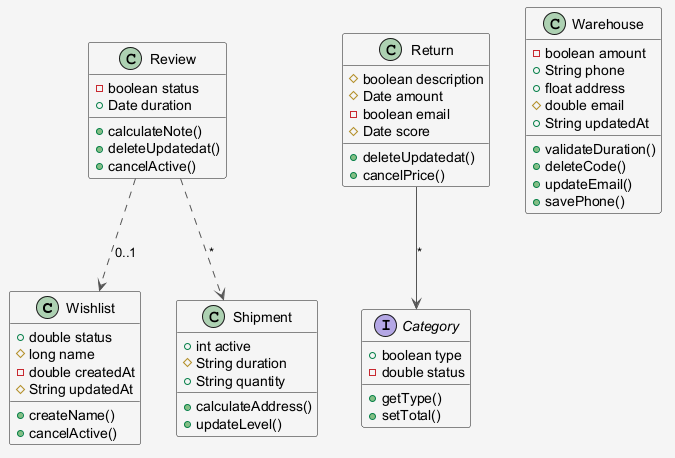

The diagram above was rendered by PlantUML. Its source (embedded in the PNG):
@startuml
skinparam shadowing false
skinparam backgroundColor #F5F5F5
skinparam ArrowColor #555555
class Wishlist {
  +double status
  #long name
  -double createdAt
  #String updatedAt
  +createName()
  +cancelActive()
}
interface Category {
  +boolean type
  -double status
  +getType()
  +setTotal()
}
class Return {
  #boolean description
  #Date amount
  -boolean email
  #Date score
  +deleteUpdatedat()
  +cancelPrice()
}
class Shipment {
  +int active
  #String duration
  +String quantity
  +calculateAddress()
  +updateLevel()
}
class Warehouse {
  -boolean amount
  +String phone
  +float address
  #double email
  +String updatedAt
  +validateDuration()
  +deleteCode()
  +updateEmail()
  +savePhone()
}
class Review {
  -boolean status
  +Date duration
  +calculateNote()
  +deleteUpdatedat()
  +cancelActive()
}
Review ..> Wishlist : "0..1"
Review ..> Shipment : "*"
Return --> Category : "*"
@enduml